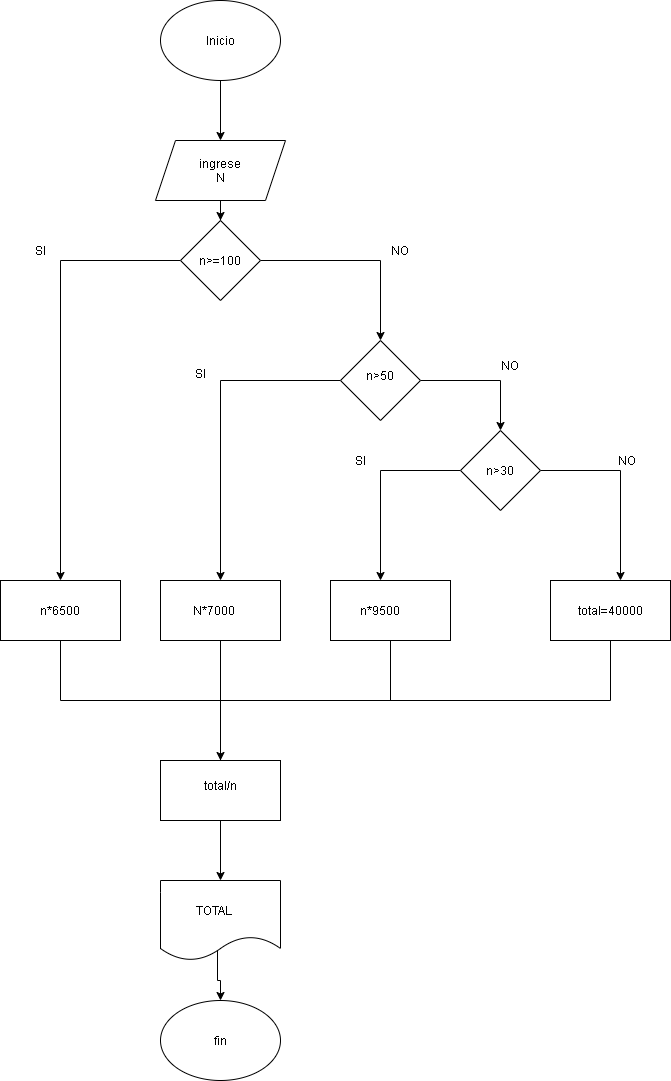

The diagram above was exported from draw.io. Its source (the exported page's mxGraphModel, read from the mxfile embedded in the PNG):
<mxGraphModel dx="852" dy="494" grid="1" gridSize="10" guides="1" tooltips="1" connect="1" arrows="1" fold="1" page="1" pageScale="1" pageWidth="827" pageHeight="1169" math="0" shadow="0">
  <root>
    <mxCell id="WIyWlLk6GJQsqaUBKTNV-0" />
    <mxCell id="WIyWlLk6GJQsqaUBKTNV-1" parent="WIyWlLk6GJQsqaUBKTNV-0" />
    <mxCell id="eWFEtXFM5ZmhSneKq7IH-4" style="edgeStyle=orthogonalEdgeStyle;rounded=0;orthogonalLoop=1;jettySize=auto;html=1;" edge="1" parent="WIyWlLk6GJQsqaUBKTNV-1" source="eWFEtXFM5ZmhSneKq7IH-2">
      <mxGeometry relative="1" as="geometry">
        <mxPoint x="400" y="360" as="targetPoint" />
      </mxGeometry>
    </mxCell>
    <mxCell id="eWFEtXFM5ZmhSneKq7IH-2" value="" style="ellipse;whiteSpace=wrap;html=1;" vertex="1" parent="WIyWlLk6GJQsqaUBKTNV-1">
      <mxGeometry x="340" y="220" width="120" height="80" as="geometry" />
    </mxCell>
    <mxCell id="eWFEtXFM5ZmhSneKq7IH-6" style="edgeStyle=orthogonalEdgeStyle;rounded=0;orthogonalLoop=1;jettySize=auto;html=1;" edge="1" parent="WIyWlLk6GJQsqaUBKTNV-1" source="eWFEtXFM5ZmhSneKq7IH-5" target="eWFEtXFM5ZmhSneKq7IH-7">
      <mxGeometry relative="1" as="geometry">
        <mxPoint x="400" y="480" as="targetPoint" />
      </mxGeometry>
    </mxCell>
    <mxCell id="eWFEtXFM5ZmhSneKq7IH-5" value="" style="shape=parallelogram;perimeter=parallelogramPerimeter;whiteSpace=wrap;html=1;fixedSize=1;" vertex="1" parent="WIyWlLk6GJQsqaUBKTNV-1">
      <mxGeometry x="335" y="360" width="130" height="60" as="geometry" />
    </mxCell>
    <mxCell id="eWFEtXFM5ZmhSneKq7IH-8" style="edgeStyle=orthogonalEdgeStyle;rounded=0;orthogonalLoop=1;jettySize=auto;html=1;" edge="1" parent="WIyWlLk6GJQsqaUBKTNV-1" source="eWFEtXFM5ZmhSneKq7IH-7" target="eWFEtXFM5ZmhSneKq7IH-10">
      <mxGeometry relative="1" as="geometry">
        <mxPoint x="560" y="550" as="targetPoint" />
      </mxGeometry>
    </mxCell>
    <mxCell id="eWFEtXFM5ZmhSneKq7IH-16" style="edgeStyle=orthogonalEdgeStyle;rounded=0;orthogonalLoop=1;jettySize=auto;html=1;" edge="1" parent="WIyWlLk6GJQsqaUBKTNV-1" source="eWFEtXFM5ZmhSneKq7IH-7">
      <mxGeometry relative="1" as="geometry">
        <mxPoint x="240" y="800" as="targetPoint" />
      </mxGeometry>
    </mxCell>
    <mxCell id="eWFEtXFM5ZmhSneKq7IH-7" value="" style="rhombus;whiteSpace=wrap;html=1;" vertex="1" parent="WIyWlLk6GJQsqaUBKTNV-1">
      <mxGeometry x="360" y="440" width="80" height="80" as="geometry" />
    </mxCell>
    <mxCell id="eWFEtXFM5ZmhSneKq7IH-11" style="edgeStyle=orthogonalEdgeStyle;rounded=0;orthogonalLoop=1;jettySize=auto;html=1;" edge="1" parent="WIyWlLk6GJQsqaUBKTNV-1" source="eWFEtXFM5ZmhSneKq7IH-10" target="eWFEtXFM5ZmhSneKq7IH-12">
      <mxGeometry relative="1" as="geometry">
        <mxPoint x="680" y="690" as="targetPoint" />
      </mxGeometry>
    </mxCell>
    <mxCell id="eWFEtXFM5ZmhSneKq7IH-15" style="edgeStyle=orthogonalEdgeStyle;rounded=0;orthogonalLoop=1;jettySize=auto;html=1;" edge="1" parent="WIyWlLk6GJQsqaUBKTNV-1" source="eWFEtXFM5ZmhSneKq7IH-10">
      <mxGeometry relative="1" as="geometry">
        <mxPoint x="400" y="800" as="targetPoint" />
      </mxGeometry>
    </mxCell>
    <mxCell id="eWFEtXFM5ZmhSneKq7IH-10" value="" style="rhombus;whiteSpace=wrap;html=1;" vertex="1" parent="WIyWlLk6GJQsqaUBKTNV-1">
      <mxGeometry x="520" y="560" width="80" height="80" as="geometry" />
    </mxCell>
    <mxCell id="eWFEtXFM5ZmhSneKq7IH-13" style="edgeStyle=orthogonalEdgeStyle;rounded=0;orthogonalLoop=1;jettySize=auto;html=1;" edge="1" parent="WIyWlLk6GJQsqaUBKTNV-1" source="eWFEtXFM5ZmhSneKq7IH-12">
      <mxGeometry relative="1" as="geometry">
        <mxPoint x="560" y="800" as="targetPoint" />
      </mxGeometry>
    </mxCell>
    <mxCell id="eWFEtXFM5ZmhSneKq7IH-14" style="edgeStyle=orthogonalEdgeStyle;rounded=0;orthogonalLoop=1;jettySize=auto;html=1;" edge="1" parent="WIyWlLk6GJQsqaUBKTNV-1" source="eWFEtXFM5ZmhSneKq7IH-12">
      <mxGeometry relative="1" as="geometry">
        <mxPoint x="800" y="800" as="targetPoint" />
      </mxGeometry>
    </mxCell>
    <mxCell id="eWFEtXFM5ZmhSneKq7IH-12" value="" style="rhombus;whiteSpace=wrap;html=1;" vertex="1" parent="WIyWlLk6GJQsqaUBKTNV-1">
      <mxGeometry x="640" y="650" width="80" height="80" as="geometry" />
    </mxCell>
    <mxCell id="eWFEtXFM5ZmhSneKq7IH-22" style="edgeStyle=orthogonalEdgeStyle;rounded=0;orthogonalLoop=1;jettySize=auto;html=1;" edge="1" parent="WIyWlLk6GJQsqaUBKTNV-1" source="eWFEtXFM5ZmhSneKq7IH-17">
      <mxGeometry relative="1" as="geometry">
        <mxPoint x="400" y="1010" as="targetPoint" />
      </mxGeometry>
    </mxCell>
    <mxCell id="eWFEtXFM5ZmhSneKq7IH-17" value="" style="rounded=0;whiteSpace=wrap;html=1;" vertex="1" parent="WIyWlLk6GJQsqaUBKTNV-1">
      <mxGeometry x="340" y="800" width="120" height="60" as="geometry" />
    </mxCell>
    <mxCell id="eWFEtXFM5ZmhSneKq7IH-24" style="edgeStyle=orthogonalEdgeStyle;rounded=0;orthogonalLoop=1;jettySize=auto;html=1;" edge="1" parent="WIyWlLk6GJQsqaUBKTNV-1" source="eWFEtXFM5ZmhSneKq7IH-18">
      <mxGeometry relative="1" as="geometry">
        <mxPoint x="400" y="1010" as="targetPoint" />
        <Array as="points">
          <mxPoint x="240" y="920" />
          <mxPoint x="400" y="920" />
        </Array>
      </mxGeometry>
    </mxCell>
    <mxCell id="eWFEtXFM5ZmhSneKq7IH-18" value="" style="rounded=0;whiteSpace=wrap;html=1;" vertex="1" parent="WIyWlLk6GJQsqaUBKTNV-1">
      <mxGeometry x="180" y="800" width="120" height="60" as="geometry" />
    </mxCell>
    <mxCell id="eWFEtXFM5ZmhSneKq7IH-25" style="edgeStyle=orthogonalEdgeStyle;rounded=0;orthogonalLoop=1;jettySize=auto;html=1;" edge="1" parent="WIyWlLk6GJQsqaUBKTNV-1" source="eWFEtXFM5ZmhSneKq7IH-19">
      <mxGeometry relative="1" as="geometry">
        <mxPoint x="400" y="1010" as="targetPoint" />
        <Array as="points">
          <mxPoint x="570" y="920" />
          <mxPoint x="400" y="920" />
        </Array>
      </mxGeometry>
    </mxCell>
    <mxCell id="eWFEtXFM5ZmhSneKq7IH-19" value="" style="rounded=0;whiteSpace=wrap;html=1;" vertex="1" parent="WIyWlLk6GJQsqaUBKTNV-1">
      <mxGeometry x="510" y="800" width="120" height="60" as="geometry" />
    </mxCell>
    <mxCell id="eWFEtXFM5ZmhSneKq7IH-26" style="edgeStyle=orthogonalEdgeStyle;rounded=0;orthogonalLoop=1;jettySize=auto;html=1;" edge="1" parent="WIyWlLk6GJQsqaUBKTNV-1" source="eWFEtXFM5ZmhSneKq7IH-20" target="eWFEtXFM5ZmhSneKq7IH-27">
      <mxGeometry relative="1" as="geometry">
        <mxPoint x="400" y="1010" as="targetPoint" />
        <Array as="points">
          <mxPoint x="790" y="920" />
          <mxPoint x="400" y="920" />
        </Array>
      </mxGeometry>
    </mxCell>
    <mxCell id="eWFEtXFM5ZmhSneKq7IH-20" value="" style="rounded=0;whiteSpace=wrap;html=1;" vertex="1" parent="WIyWlLk6GJQsqaUBKTNV-1">
      <mxGeometry x="730" y="800" width="120" height="60" as="geometry" />
    </mxCell>
    <mxCell id="eWFEtXFM5ZmhSneKq7IH-28" style="edgeStyle=orthogonalEdgeStyle;rounded=0;orthogonalLoop=1;jettySize=auto;html=1;" edge="1" parent="WIyWlLk6GJQsqaUBKTNV-1" source="eWFEtXFM5ZmhSneKq7IH-27" target="eWFEtXFM5ZmhSneKq7IH-29">
      <mxGeometry relative="1" as="geometry">
        <mxPoint x="400" y="1080" as="targetPoint" />
      </mxGeometry>
    </mxCell>
    <mxCell id="eWFEtXFM5ZmhSneKq7IH-27" value="" style="rounded=0;whiteSpace=wrap;html=1;" vertex="1" parent="WIyWlLk6GJQsqaUBKTNV-1">
      <mxGeometry x="340" y="980" width="120" height="60" as="geometry" />
    </mxCell>
    <mxCell id="eWFEtXFM5ZmhSneKq7IH-30" style="edgeStyle=orthogonalEdgeStyle;rounded=0;orthogonalLoop=1;jettySize=auto;html=1;exitX=0.475;exitY=0.875;exitDx=0;exitDy=0;exitPerimeter=0;" edge="1" parent="WIyWlLk6GJQsqaUBKTNV-1" source="eWFEtXFM5ZmhSneKq7IH-29" target="eWFEtXFM5ZmhSneKq7IH-31">
      <mxGeometry relative="1" as="geometry">
        <mxPoint x="400" y="1230" as="targetPoint" />
      </mxGeometry>
    </mxCell>
    <mxCell id="eWFEtXFM5ZmhSneKq7IH-29" value="" style="shape=document;whiteSpace=wrap;html=1;boundedLbl=1;" vertex="1" parent="WIyWlLk6GJQsqaUBKTNV-1">
      <mxGeometry x="340" y="1100" width="120" height="80" as="geometry" />
    </mxCell>
    <mxCell id="eWFEtXFM5ZmhSneKq7IH-31" value="" style="ellipse;whiteSpace=wrap;html=1;" vertex="1" parent="WIyWlLk6GJQsqaUBKTNV-1">
      <mxGeometry x="340" y="1220" width="120" height="80" as="geometry" />
    </mxCell>
    <mxCell id="eWFEtXFM5ZmhSneKq7IH-32" value="Inicio&lt;br&gt;" style="text;html=1;strokeColor=none;fillColor=none;align=center;verticalAlign=middle;whiteSpace=wrap;rounded=0;" vertex="1" parent="WIyWlLk6GJQsqaUBKTNV-1">
      <mxGeometry x="380" y="250" width="40" height="20" as="geometry" />
    </mxCell>
    <mxCell id="eWFEtXFM5ZmhSneKq7IH-33" value="ingrese N" style="text;html=1;strokeColor=none;fillColor=none;align=center;verticalAlign=middle;whiteSpace=wrap;rounded=0;" vertex="1" parent="WIyWlLk6GJQsqaUBKTNV-1">
      <mxGeometry x="380" y="380" width="40" height="20" as="geometry" />
    </mxCell>
    <mxCell id="eWFEtXFM5ZmhSneKq7IH-34" value="n&amp;gt;=100" style="text;html=1;strokeColor=none;fillColor=none;align=center;verticalAlign=middle;whiteSpace=wrap;rounded=0;" vertex="1" parent="WIyWlLk6GJQsqaUBKTNV-1">
      <mxGeometry x="380" y="470" width="40" height="20" as="geometry" />
    </mxCell>
    <mxCell id="eWFEtXFM5ZmhSneKq7IH-35" value="n*6500" style="text;html=1;strokeColor=none;fillColor=none;align=center;verticalAlign=middle;whiteSpace=wrap;rounded=0;" vertex="1" parent="WIyWlLk6GJQsqaUBKTNV-1">
      <mxGeometry x="220" y="820" width="40" height="20" as="geometry" />
    </mxCell>
    <mxCell id="eWFEtXFM5ZmhSneKq7IH-36" value="n&amp;gt;50" style="text;html=1;strokeColor=none;fillColor=none;align=center;verticalAlign=middle;whiteSpace=wrap;rounded=0;" vertex="1" parent="WIyWlLk6GJQsqaUBKTNV-1">
      <mxGeometry x="540" y="585" width="40" height="20" as="geometry" />
    </mxCell>
    <mxCell id="eWFEtXFM5ZmhSneKq7IH-37" value="n&amp;gt;30" style="text;html=1;strokeColor=none;fillColor=none;align=center;verticalAlign=middle;whiteSpace=wrap;rounded=0;" vertex="1" parent="WIyWlLk6GJQsqaUBKTNV-1">
      <mxGeometry x="660" y="680" width="40" height="20" as="geometry" />
    </mxCell>
    <mxCell id="eWFEtXFM5ZmhSneKq7IH-38" value="SI&lt;br&gt;" style="text;html=1;strokeColor=none;fillColor=none;align=center;verticalAlign=middle;whiteSpace=wrap;rounded=0;" vertex="1" parent="WIyWlLk6GJQsqaUBKTNV-1">
      <mxGeometry x="200" y="460" width="40" height="20" as="geometry" />
    </mxCell>
    <mxCell id="eWFEtXFM5ZmhSneKq7IH-39" value="SI&lt;br&gt;" style="text;html=1;strokeColor=none;fillColor=none;align=center;verticalAlign=middle;whiteSpace=wrap;rounded=0;" vertex="1" parent="WIyWlLk6GJQsqaUBKTNV-1">
      <mxGeometry x="360" y="585" width="40" height="15" as="geometry" />
    </mxCell>
    <mxCell id="eWFEtXFM5ZmhSneKq7IH-40" value="SI&lt;br&gt;" style="text;html=1;strokeColor=none;fillColor=none;align=center;verticalAlign=middle;whiteSpace=wrap;rounded=0;" vertex="1" parent="WIyWlLk6GJQsqaUBKTNV-1">
      <mxGeometry x="520" y="670" width="40" height="20" as="geometry" />
    </mxCell>
    <mxCell id="eWFEtXFM5ZmhSneKq7IH-41" value="NO&lt;br&gt;" style="text;html=1;strokeColor=none;fillColor=none;align=center;verticalAlign=middle;whiteSpace=wrap;rounded=0;" vertex="1" parent="WIyWlLk6GJQsqaUBKTNV-1">
      <mxGeometry x="560" y="460" width="40" height="20" as="geometry" />
    </mxCell>
    <mxCell id="eWFEtXFM5ZmhSneKq7IH-42" value="NO&lt;br&gt;" style="text;html=1;strokeColor=none;fillColor=none;align=center;verticalAlign=middle;whiteSpace=wrap;rounded=0;" vertex="1" parent="WIyWlLk6GJQsqaUBKTNV-1">
      <mxGeometry x="670" y="575" width="40" height="20" as="geometry" />
    </mxCell>
    <mxCell id="eWFEtXFM5ZmhSneKq7IH-43" value="NO&lt;br&gt;" style="text;html=1;strokeColor=none;fillColor=none;align=center;verticalAlign=middle;whiteSpace=wrap;rounded=0;" vertex="1" parent="WIyWlLk6GJQsqaUBKTNV-1">
      <mxGeometry x="787" y="670" width="40" height="20" as="geometry" />
    </mxCell>
    <mxCell id="eWFEtXFM5ZmhSneKq7IH-44" value="N*7000" style="text;html=1;strokeColor=none;fillColor=none;align=center;verticalAlign=middle;whiteSpace=wrap;rounded=0;" vertex="1" parent="WIyWlLk6GJQsqaUBKTNV-1">
      <mxGeometry x="374" y="820" width="40" height="20" as="geometry" />
    </mxCell>
    <mxCell id="eWFEtXFM5ZmhSneKq7IH-45" value="n*9500" style="text;html=1;strokeColor=none;fillColor=none;align=center;verticalAlign=middle;whiteSpace=wrap;rounded=0;" vertex="1" parent="WIyWlLk6GJQsqaUBKTNV-1">
      <mxGeometry x="540" y="820" width="40" height="20" as="geometry" />
    </mxCell>
    <mxCell id="eWFEtXFM5ZmhSneKq7IH-46" value="total=40000" style="text;html=1;strokeColor=none;fillColor=none;align=center;verticalAlign=middle;whiteSpace=wrap;rounded=0;" vertex="1" parent="WIyWlLk6GJQsqaUBKTNV-1">
      <mxGeometry x="770" y="820" width="40" height="20" as="geometry" />
    </mxCell>
    <mxCell id="eWFEtXFM5ZmhSneKq7IH-47" value="total/n" style="text;html=1;strokeColor=none;fillColor=none;align=center;verticalAlign=middle;whiteSpace=wrap;rounded=0;" vertex="1" parent="WIyWlLk6GJQsqaUBKTNV-1">
      <mxGeometry x="360" y="980" width="80" height="50" as="geometry" />
    </mxCell>
    <mxCell id="eWFEtXFM5ZmhSneKq7IH-48" value="TOTAL" style="text;html=1;strokeColor=none;fillColor=none;align=center;verticalAlign=middle;whiteSpace=wrap;rounded=0;" vertex="1" parent="WIyWlLk6GJQsqaUBKTNV-1">
      <mxGeometry x="374" y="1120" width="40" height="20" as="geometry" />
    </mxCell>
    <mxCell id="eWFEtXFM5ZmhSneKq7IH-49" value="fin&lt;br&gt;" style="text;html=1;strokeColor=none;fillColor=none;align=center;verticalAlign=middle;whiteSpace=wrap;rounded=0;" vertex="1" parent="WIyWlLk6GJQsqaUBKTNV-1">
      <mxGeometry x="380" y="1250" width="40" height="20" as="geometry" />
    </mxCell>
  </root>
</mxGraphModel>